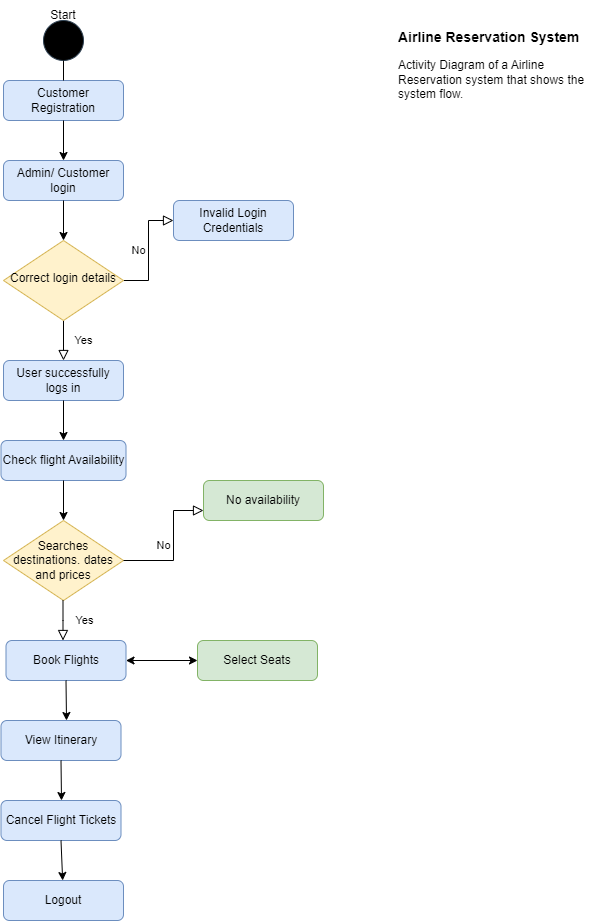

The diagram above was exported from draw.io. Its source (the exported page's mxGraphModel, read from the mxfile embedded in the PNG):
<mxGraphModel dx="998" dy="540" grid="1" gridSize="10" guides="1" tooltips="1" connect="1" arrows="1" fold="1" page="1" pageScale="1" pageWidth="827" pageHeight="1169" math="0" shadow="0">
  <root>
    <mxCell id="WIyWlLk6GJQsqaUBKTNV-0" />
    <mxCell id="WIyWlLk6GJQsqaUBKTNV-1" parent="WIyWlLk6GJQsqaUBKTNV-0" />
    <mxCell id="WIyWlLk6GJQsqaUBKTNV-3" value="Customer Registration" style="rounded=1;whiteSpace=wrap;html=1;fontSize=12;glass=0;strokeWidth=1;shadow=0;fillColor=#dae8fc;strokeColor=#6c8ebf;" parent="WIyWlLk6GJQsqaUBKTNV-1" vertex="1">
      <mxGeometry x="160" y="80" width="120" height="40" as="geometry" />
    </mxCell>
    <mxCell id="WIyWlLk6GJQsqaUBKTNV-4" value="Yes" style="rounded=0;html=1;jettySize=auto;orthogonalLoop=1;fontSize=11;endArrow=block;endFill=0;endSize=8;strokeWidth=1;shadow=0;labelBackgroundColor=none;edgeStyle=orthogonalEdgeStyle;" parent="WIyWlLk6GJQsqaUBKTNV-1" source="WIyWlLk6GJQsqaUBKTNV-6" edge="1">
      <mxGeometry y="20" relative="1" as="geometry">
        <mxPoint as="offset" />
        <mxPoint x="220" y="360" as="targetPoint" />
      </mxGeometry>
    </mxCell>
    <mxCell id="WIyWlLk6GJQsqaUBKTNV-5" value="No" style="edgeStyle=orthogonalEdgeStyle;rounded=0;html=1;jettySize=auto;orthogonalLoop=1;fontSize=11;endArrow=block;endFill=0;endSize=8;strokeWidth=1;shadow=0;labelBackgroundColor=none;" parent="WIyWlLk6GJQsqaUBKTNV-1" source="WIyWlLk6GJQsqaUBKTNV-6" target="WIyWlLk6GJQsqaUBKTNV-7" edge="1">
      <mxGeometry y="10" relative="1" as="geometry">
        <mxPoint as="offset" />
      </mxGeometry>
    </mxCell>
    <mxCell id="WIyWlLk6GJQsqaUBKTNV-6" value="Correct login details" style="rhombus;whiteSpace=wrap;html=1;shadow=0;fontFamily=Helvetica;fontSize=12;align=center;strokeWidth=1;spacing=6;spacingTop=-4;fillColor=#fff2cc;strokeColor=#d6b656;" parent="WIyWlLk6GJQsqaUBKTNV-1" vertex="1">
      <mxGeometry x="160" y="240" width="120" height="80" as="geometry" />
    </mxCell>
    <mxCell id="WIyWlLk6GJQsqaUBKTNV-7" value="Invalid Login Credentials" style="rounded=1;whiteSpace=wrap;html=1;fontSize=12;glass=0;strokeWidth=1;shadow=0;fillColor=#dae8fc;strokeColor=#6c8ebf;" parent="WIyWlLk6GJQsqaUBKTNV-1" vertex="1">
      <mxGeometry x="330" y="200" width="120" height="40" as="geometry" />
    </mxCell>
    <mxCell id="0XjIIF7WkaOy7D6hvw0M-1" value="" style="ellipse;whiteSpace=wrap;html=1;aspect=fixed;fillColor=#000000;strokeColor=#314354;fontColor=#ffffff;" vertex="1" parent="WIyWlLk6GJQsqaUBKTNV-1">
      <mxGeometry x="200" y="20" width="40" height="40" as="geometry" />
    </mxCell>
    <mxCell id="0XjIIF7WkaOy7D6hvw0M-2" value="" style="endArrow=none;html=1;rounded=0;entryX=0.5;entryY=1;entryDx=0;entryDy=0;exitX=0.5;exitY=0;exitDx=0;exitDy=0;" edge="1" parent="WIyWlLk6GJQsqaUBKTNV-1" source="WIyWlLk6GJQsqaUBKTNV-3" target="0XjIIF7WkaOy7D6hvw0M-1">
      <mxGeometry width="50" height="50" relative="1" as="geometry">
        <mxPoint x="390" y="170" as="sourcePoint" />
        <mxPoint x="440" y="120" as="targetPoint" />
      </mxGeometry>
    </mxCell>
    <mxCell id="0XjIIF7WkaOy7D6hvw0M-3" value="Start" style="text;html=1;strokeColor=none;fillColor=none;align=center;verticalAlign=middle;whiteSpace=wrap;rounded=0;" vertex="1" parent="WIyWlLk6GJQsqaUBKTNV-1">
      <mxGeometry x="190" width="60" height="30" as="geometry" />
    </mxCell>
    <mxCell id="0XjIIF7WkaOy7D6hvw0M-4" value="Admin/ Customer login" style="rounded=1;whiteSpace=wrap;html=1;fillColor=#dae8fc;strokeColor=#6c8ebf;" vertex="1" parent="WIyWlLk6GJQsqaUBKTNV-1">
      <mxGeometry x="160" y="160" width="120" height="40" as="geometry" />
    </mxCell>
    <mxCell id="0XjIIF7WkaOy7D6hvw0M-6" value="" style="endArrow=classic;html=1;rounded=0;exitX=0.5;exitY=1;exitDx=0;exitDy=0;entryX=0.5;entryY=0;entryDx=0;entryDy=0;" edge="1" parent="WIyWlLk6GJQsqaUBKTNV-1" source="WIyWlLk6GJQsqaUBKTNV-3" target="0XjIIF7WkaOy7D6hvw0M-4">
      <mxGeometry width="50" height="50" relative="1" as="geometry">
        <mxPoint x="390" y="290" as="sourcePoint" />
        <mxPoint x="440" y="240" as="targetPoint" />
      </mxGeometry>
    </mxCell>
    <mxCell id="0XjIIF7WkaOy7D6hvw0M-7" value="" style="endArrow=classic;html=1;rounded=0;exitX=0.5;exitY=1;exitDx=0;exitDy=0;entryX=0.5;entryY=0;entryDx=0;entryDy=0;" edge="1" parent="WIyWlLk6GJQsqaUBKTNV-1" source="0XjIIF7WkaOy7D6hvw0M-4" target="WIyWlLk6GJQsqaUBKTNV-6">
      <mxGeometry width="50" height="50" relative="1" as="geometry">
        <mxPoint x="390" y="290" as="sourcePoint" />
        <mxPoint x="440" y="240" as="targetPoint" />
      </mxGeometry>
    </mxCell>
    <mxCell id="0XjIIF7WkaOy7D6hvw0M-8" value="User successfully logs in" style="rounded=1;whiteSpace=wrap;html=1;fillColor=#dae8fc;strokeColor=#6c8ebf;" vertex="1" parent="WIyWlLk6GJQsqaUBKTNV-1">
      <mxGeometry x="160" y="360" width="120" height="40" as="geometry" />
    </mxCell>
    <mxCell id="0XjIIF7WkaOy7D6hvw0M-9" value="" style="endArrow=classic;html=1;rounded=0;exitX=0.5;exitY=1;exitDx=0;exitDy=0;entryX=0.5;entryY=0;entryDx=0;entryDy=0;" edge="1" parent="WIyWlLk6GJQsqaUBKTNV-1" source="0XjIIF7WkaOy7D6hvw0M-8" target="0XjIIF7WkaOy7D6hvw0M-10">
      <mxGeometry width="50" height="50" relative="1" as="geometry">
        <mxPoint x="390" y="410" as="sourcePoint" />
        <mxPoint x="225" y="440" as="targetPoint" />
      </mxGeometry>
    </mxCell>
    <mxCell id="0XjIIF7WkaOy7D6hvw0M-10" value="Check flight Availability" style="rounded=1;whiteSpace=wrap;html=1;fillColor=#dae8fc;strokeColor=#6c8ebf;" vertex="1" parent="WIyWlLk6GJQsqaUBKTNV-1">
      <mxGeometry x="157.5" y="440" width="125" height="40" as="geometry" />
    </mxCell>
    <mxCell id="0XjIIF7WkaOy7D6hvw0M-13" value="" style="endArrow=classic;html=1;rounded=0;exitX=0.5;exitY=1;exitDx=0;exitDy=0;" edge="1" parent="WIyWlLk6GJQsqaUBKTNV-1" source="0XjIIF7WkaOy7D6hvw0M-10">
      <mxGeometry width="50" height="50" relative="1" as="geometry">
        <mxPoint x="390" y="460" as="sourcePoint" />
        <mxPoint x="220" y="520" as="targetPoint" />
      </mxGeometry>
    </mxCell>
    <mxCell id="0XjIIF7WkaOy7D6hvw0M-14" value="Searches destinations. dates and prices" style="rhombus;whiteSpace=wrap;html=1;fillColor=#fff2cc;strokeColor=#d6b656;" vertex="1" parent="WIyWlLk6GJQsqaUBKTNV-1">
      <mxGeometry x="160" y="520" width="120" height="80" as="geometry" />
    </mxCell>
    <mxCell id="0XjIIF7WkaOy7D6hvw0M-15" value="No" style="edgeStyle=orthogonalEdgeStyle;rounded=0;html=1;jettySize=auto;orthogonalLoop=1;fontSize=11;endArrow=block;endFill=0;endSize=8;strokeWidth=1;shadow=0;labelBackgroundColor=none;" edge="1" parent="WIyWlLk6GJQsqaUBKTNV-1" target="0XjIIF7WkaOy7D6hvw0M-16">
      <mxGeometry y="10" relative="1" as="geometry">
        <mxPoint as="offset" />
        <mxPoint x="280" y="560" as="sourcePoint" />
        <mxPoint x="360" y="510" as="targetPoint" />
        <Array as="points">
          <mxPoint x="330" y="560" />
          <mxPoint x="330" y="510" />
        </Array>
      </mxGeometry>
    </mxCell>
    <mxCell id="0XjIIF7WkaOy7D6hvw0M-16" value="No availability" style="rounded=1;whiteSpace=wrap;html=1;fillColor=#d5e8d4;strokeColor=#82b366;" vertex="1" parent="WIyWlLk6GJQsqaUBKTNV-1">
      <mxGeometry x="360" y="480" width="120" height="40" as="geometry" />
    </mxCell>
    <mxCell id="0XjIIF7WkaOy7D6hvw0M-17" value="Yes" style="rounded=0;html=1;jettySize=auto;orthogonalLoop=1;fontSize=11;endArrow=block;endFill=0;endSize=8;strokeWidth=1;shadow=0;labelBackgroundColor=none;edgeStyle=orthogonalEdgeStyle;" edge="1" parent="WIyWlLk6GJQsqaUBKTNV-1">
      <mxGeometry y="21" relative="1" as="geometry">
        <mxPoint as="offset" />
        <mxPoint x="219.5" y="600" as="sourcePoint" />
        <mxPoint x="219.5" y="640" as="targetPoint" />
        <Array as="points">
          <mxPoint x="219.5" y="620" />
          <mxPoint x="219.5" y="620" />
        </Array>
      </mxGeometry>
    </mxCell>
    <mxCell id="0XjIIF7WkaOy7D6hvw0M-18" value="Book Flights" style="rounded=1;whiteSpace=wrap;html=1;fillColor=#dae8fc;strokeColor=#6c8ebf;" vertex="1" parent="WIyWlLk6GJQsqaUBKTNV-1">
      <mxGeometry x="162.5" y="640" width="120" height="40" as="geometry" />
    </mxCell>
    <mxCell id="0XjIIF7WkaOy7D6hvw0M-19" value="" style="endArrow=classic;startArrow=classic;html=1;rounded=0;" edge="1" parent="WIyWlLk6GJQsqaUBKTNV-1" target="0XjIIF7WkaOy7D6hvw0M-20">
      <mxGeometry width="50" height="50" relative="1" as="geometry">
        <mxPoint x="282.5" y="660" as="sourcePoint" />
        <mxPoint x="350" y="660" as="targetPoint" />
      </mxGeometry>
    </mxCell>
    <mxCell id="0XjIIF7WkaOy7D6hvw0M-20" value="Select Seats" style="rounded=1;whiteSpace=wrap;html=1;fillColor=#d5e8d4;strokeColor=#82b366;" vertex="1" parent="WIyWlLk6GJQsqaUBKTNV-1">
      <mxGeometry x="354" y="640" width="120" height="40" as="geometry" />
    </mxCell>
    <mxCell id="0XjIIF7WkaOy7D6hvw0M-21" value="" style="endArrow=classic;html=1;rounded=0;exitX=0.5;exitY=1;exitDx=0;exitDy=0;" edge="1" parent="WIyWlLk6GJQsqaUBKTNV-1" source="0XjIIF7WkaOy7D6hvw0M-18">
      <mxGeometry width="50" height="50" relative="1" as="geometry">
        <mxPoint x="360" y="730" as="sourcePoint" />
        <mxPoint x="223" y="720" as="targetPoint" />
      </mxGeometry>
    </mxCell>
    <mxCell id="0XjIIF7WkaOy7D6hvw0M-22" value="View Itinerary" style="rounded=1;whiteSpace=wrap;html=1;fillColor=#dae8fc;strokeColor=#6c8ebf;" vertex="1" parent="WIyWlLk6GJQsqaUBKTNV-1">
      <mxGeometry x="157.5" y="720" width="120" height="40" as="geometry" />
    </mxCell>
    <mxCell id="0XjIIF7WkaOy7D6hvw0M-24" value="" style="endArrow=classic;html=1;rounded=0;exitX=0.5;exitY=1;exitDx=0;exitDy=0;" edge="1" parent="WIyWlLk6GJQsqaUBKTNV-1" source="0XjIIF7WkaOy7D6hvw0M-22">
      <mxGeometry width="50" height="50" relative="1" as="geometry">
        <mxPoint x="360" y="730" as="sourcePoint" />
        <mxPoint x="218" y="800" as="targetPoint" />
      </mxGeometry>
    </mxCell>
    <mxCell id="0XjIIF7WkaOy7D6hvw0M-25" value="Cancel Flight Tickets" style="rounded=1;whiteSpace=wrap;html=1;fillColor=#dae8fc;strokeColor=#6c8ebf;" vertex="1" parent="WIyWlLk6GJQsqaUBKTNV-1">
      <mxGeometry x="157.5" y="800" width="120" height="40" as="geometry" />
    </mxCell>
    <mxCell id="0XjIIF7WkaOy7D6hvw0M-26" value="" style="endArrow=classic;html=1;rounded=0;exitX=0.5;exitY=1;exitDx=0;exitDy=0;" edge="1" parent="WIyWlLk6GJQsqaUBKTNV-1" source="0XjIIF7WkaOy7D6hvw0M-25" target="0XjIIF7WkaOy7D6hvw0M-27">
      <mxGeometry width="50" height="50" relative="1" as="geometry">
        <mxPoint x="350" y="760" as="sourcePoint" />
        <mxPoint x="218" y="880" as="targetPoint" />
      </mxGeometry>
    </mxCell>
    <mxCell id="0XjIIF7WkaOy7D6hvw0M-27" value="Logout" style="rounded=1;whiteSpace=wrap;html=1;fillColor=#dae8fc;strokeColor=#6c8ebf;" vertex="1" parent="WIyWlLk6GJQsqaUBKTNV-1">
      <mxGeometry x="160" y="880" width="120" height="40" as="geometry" />
    </mxCell>
    <mxCell id="0XjIIF7WkaOy7D6hvw0M-28" value="&lt;h1 style=&quot;font-size: 14px;&quot;&gt;Airline Reservation System&lt;/h1&gt;&lt;p&gt;Activity Diagram of a Airline Reservation system that shows the system flow.&lt;/p&gt;" style="text;html=1;strokeColor=none;fillColor=none;spacing=5;spacingTop=-20;whiteSpace=wrap;overflow=hidden;rounded=0;" vertex="1" parent="WIyWlLk6GJQsqaUBKTNV-1">
      <mxGeometry x="550" y="30" width="210" height="120" as="geometry" />
    </mxCell>
  </root>
</mxGraphModel>